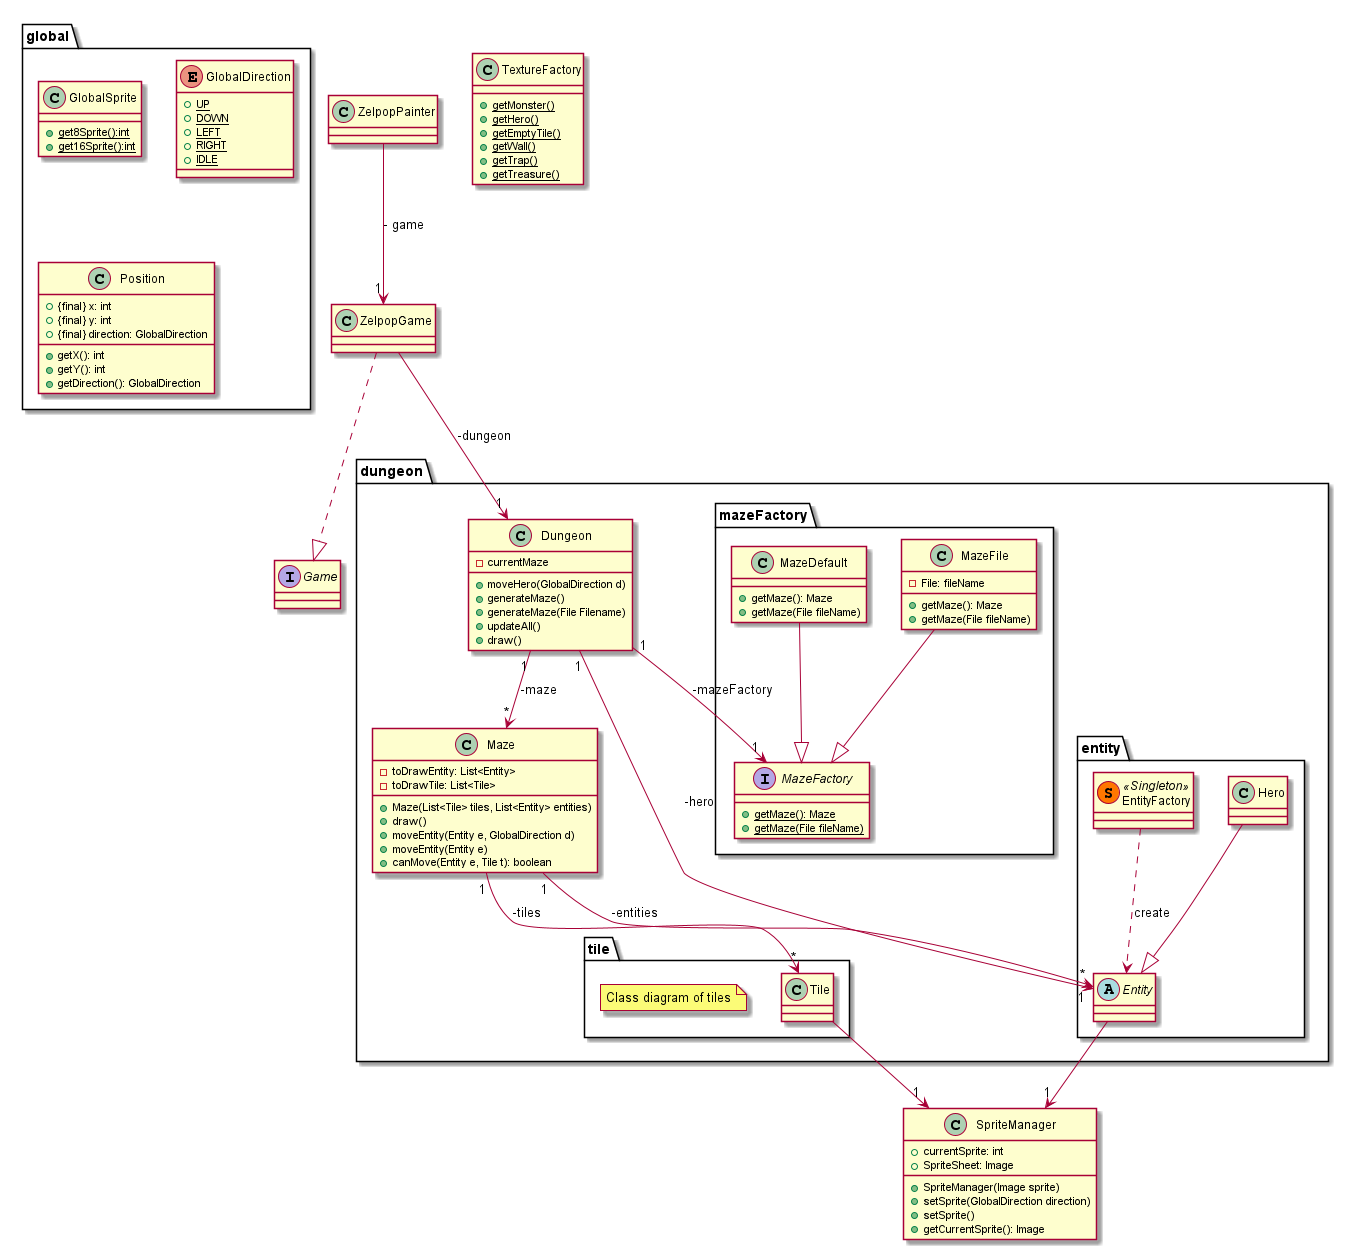

The diagram above was rendered by PlantUML. Its source (embedded in the PNG):
@startuml

class ZelpopGame{

}

interface Game{

}

package dungeon{

    class Dungeon{
        - currentMaze
        + moveHero(GlobalDirection d)
        + generateMaze()
        + generateMaze(File Filename)
        + updateAll()
        + draw()
    }

    class Maze{
        - toDrawEntity: List<Entity>
        - toDrawTile: List<Tile>
        + Maze(List<Tile> tiles, List<Entity> entities)
        + draw()
        + moveEntity(Entity e, GlobalDirection d)
        + moveEntity(Entity e)
        + canMove(Entity e, Tile t): boolean
    }

    package tile{

        class Tile{

        }

        note "Class diagram of tiles" as N1

    }

    package entity{

        abstract Entity{

        }

        class Hero{

        }

        class EntityFactory << (S,#FF7700) Singleton >>{

        }

    }

    package mazeFactory{

        interface MazeFactory{
            + {static}getMaze(): Maze
            + {static}getMaze(File fileName)
        }

        class MazeFile{
            - File: fileName
            + getMaze(): Maze
            + getMaze(File fileName)
        }

        class MazeDefault{
            + getMaze(): Maze
            + getMaze(File fileName)
        }

    }

}


class ZelpopPainter{

}

class TextureFactory{
    + {static}getMonster()
    + {static}getHero()
    + {static}getEmptyTile()
    + {static}getWall()
    + {static}getTrap()
    + {static}getTreasure()
}

class SpriteManager{
    + currentSprite: int
    + SpriteSheet: Image
    + SpriteManager(Image sprite)
    + setSprite(GlobalDirection direction)
    + setSprite()
    + getCurrentSprite(): Image
}

package global{

    class GlobalSprite{
        + {static} get8Sprite():int
        + {static} get16Sprite():int
    }

    enum GlobalDirection{
        + {static} UP
        + {static} DOWN
        + {static} LEFT
        + {static} RIGHT
        + {static} IDLE
    }

    class Position{
        + {final} x: int
        + {final} y: int
        + {final} direction: GlobalDirection
        + getX(): int
        + getY(): int
        + getDirection(): GlobalDirection
    }

}

MazeDefault --|> MazeFactory
Dungeon "1" --> "*" Maze: -maze
Dungeon "1" --> "1" MazeFactory: -mazeFactory
Maze "1" --> "*" Tile: -tiles
Maze "1" --> "*" Entity: -entities

EntityFactory ..> Entity : create

ZelpopGame ..|> Game
ZelpopGame --> "1" Dungeon: -dungeon

ZelpopPainter --> "1" ZelpopGame: - game

Hero --|> Entity
Dungeon "1" --> "1" Entity : -hero

MazeFile --|> MazeFactory

Tile --> "1" SpriteManager
Entity --> "1" SpriteManager


@enduml